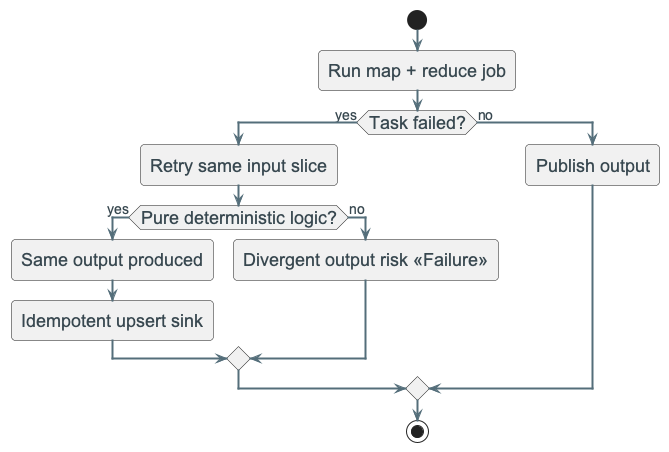

The diagram above was rendered by PlantUML. Its source (embedded in the PNG):
@startuml
!include ../_template_styles.puml

start
:Run map + reduce job;
if (Task failed?) then (yes)
  :Retry same input slice;
  if (Pure deterministic logic?) then (yes)
    :Same output produced;
    :Idempotent upsert sink;
  else (no)
    :Divergent output risk <<Failure>>;
  endif
else (no)
  :Publish output;
endif
stop

@enduml